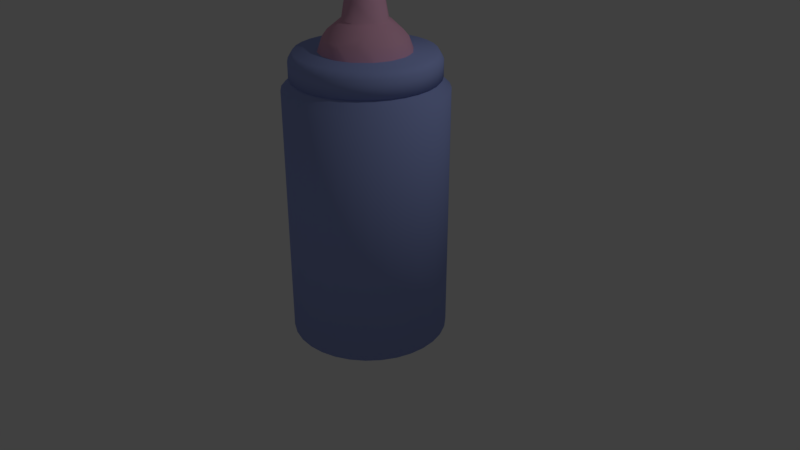 # Source: bottle.blend  (saved by Blender 2.79.0; exported with 4.5.12 LTS)
import bpy
from mathutils import Matrix  # noqa: F401  (used for matrix-valued properties, if any)

bpy.ops.wm.read_factory_settings(use_empty=True)
scene = bpy.context.scene
scene.name = 'Scene'

# ---- collections
col_collection_1 = bpy.data.collections.new('Collection 1'); scene.collection.children.link(col_collection_1)

# ---- materials (node trees are filled in below, after node groups)
mat_bottle_blue = bpy.data.materials.new('Bottle Blue')
mat_bottle_blue.alpha_threshold = 0.0
mat_bottle_blue.use_transparent_shadow = False
mat_bottle_blue.diffuse_color = (0.3367, 0.4088, 0.8, 1.0)
mat_bottle_blue.roughness = 0.5
mat_bottle_pink = bpy.data.materials.new('Bottle Pink')
mat_bottle_pink.alpha_threshold = 0.0
mat_bottle_pink.use_transparent_shadow = False
mat_bottle_pink.diffuse_color = (0.8, 0.4262, 0.5921, 1.0)
mat_bottle_pink.roughness = 0.5

# ---- material node trees

# ---- world
world_world = bpy.data.worlds.new('World'); scene.world = world_world
world_world.color = (0.05088, 0.05088, 0.05088)
world_world.use_sun_shadow = False
world_world.sun_shadow_jitter_overblur = 0.0
world_world.cycles.sampling_method = 'MANUAL'

# ---- cameras
cam_camera = bpy.data.cameras.new('Camera')
cam_camera.clip_end = 100.0
cam_camera.lens = 35.0
cam_camera.sensor_width = 32.0
cam_camera.sensor_height = 18.0
cam_camera.ortho_scale = 7.314
cam_camera.dof.focus_distance = 0.0
cam_camera.dof.aperture_fstop = 128.0

# ---- lights
light_lamp = bpy.data.lights.new('Lamp', 'POINT')
light_lamp.transmission_factor = 0.0
light_lamp.cutoff_distance = 30.0
light_lamp.energy = 100.0
light_lamp.shadow_buffer_clip_start = 1.001
light_lamp.shadow_soft_size = 0.1
light_lamp.shadow_maximum_resolution = 0.006
light_lamp.use_absolute_resolution = True

# ---- meshes
me_circle = bpy.data.meshes.new('Circle')
me_circle.from_pydata([(0.0, 1.0, -0.9598), (-0.1951, 0.9808, -0.9598), (-0.3827, 0.9239, -0.9598), (-0.5556, 0.8315, -0.9598), (-0.7071, 0.7071, -0.9598), (-0.8315, 0.5556, -0.9598), (-0.9239, 0.3827, -0.9598), (-0.9808, 0.1951, -0.9598), (-1.0, 7.55e-08, -0.9598), (-0.9808, -0.1951, -0.9598), (-0.9239, -0.3827, -0.9598), (-0.8315, -0.5556, -0.9598), (-0.7071, -0.7071, -0.9598), (-0.5556, -0.8315, -0.9598), (-0.3827, -0.9239, -0.9598), (-0.1951, -0.9808, -0.9598), (3.258e-07, -1.0, -0.9598), (0.1951, -0.9808, -0.9598), (0.3827, -0.9239, -0.9598), (0.5556, -0.8315, -0.9598), (0.7071, -0.7071, -0.9598), (0.8315, -0.5556, -0.9598), (0.9239, -0.3827, -0.9598), (0.9808, -0.1951, -0.9598), (1.0, 9.656e-07, -0.9598), (0.9808, 0.1951, -0.9598), (0.9239, 0.3827, -0.9598), (0.8315, 0.5556, -0.9598), (0.7071, 0.7071, -0.9598), (0.5556, 0.8315, -0.9598), (0.3827, 0.9239, -0.9598), (0.1951, 0.9808, -0.9598), (0.0, 1.0, 2.228), (-0.1951, 0.9808, 2.228), (-0.3827, 0.9239, 2.228), (-0.5556, 0.8315, 2.228), (-0.7071, 0.7071, 2.228), (-0.8315, 0.5556, 2.228), (-0.9239, 0.3827, 2.228), (-0.9808, 0.1951, 2.228), (-1.0, 7.55e-08, 2.228), (-0.9808, -0.1951, 2.228), (-0.9239, -0.3827, 2.228), (-0.8315, -0.5556, 2.228), (-0.7071, -0.7071, 2.228), (-0.5556, -0.8315, 2.228), (-0.3827, -0.9239, 2.228), (-0.1951, -0.9808, 2.228), (3.258e-07, -1.0, 2.228), (0.1951, -0.9808, 2.228), (0.3827, -0.9239, 2.228), (0.5556, -0.8315, 2.228), (0.7071, -0.7071, 2.228), (0.8315, -0.5556, 2.228), (0.9239, -0.3827, 2.228), (0.9808, -0.1951, 2.228), (1.0, 9.656e-07, 2.228), (0.9808, 0.1951, 2.228), (0.9239, 0.3827, 2.228), (0.8315, 0.5556, 2.228), (0.7071, 0.7071, 2.228), (0.5556, 0.8315, 2.228), (0.3827, 0.9239, 2.228), (0.1951, 0.9808, 2.228), (-1.724e-08, 0.8548, 2.364), (-0.1668, 0.8384, 2.364), (-0.3271, 0.7898, 2.364), (-0.4749, 0.7108, 2.364), (-0.6045, 0.6045, 2.364), (-0.7108, 0.4749, 2.364), (-0.7898, 0.3271, 2.364), (-0.8384, 0.1668, 2.364), (-0.8548, 1.059e-07, 2.364), (-0.8384, -0.1668, 2.364), (-0.7898, -0.3271, 2.364), (-0.7108, -0.4749, 2.364), (-0.6045, -0.6045, 2.364), (-0.4749, -0.7108, 2.364), (-0.3271, -0.7898, 2.364), (-0.1668, -0.8384, 2.364), (2.613e-07, -0.8548, 2.364), (0.1668, -0.8384, 2.364), (0.3271, -0.7898, 2.364), (0.4749, -0.7108, 2.364), (0.6045, -0.6045, 2.364), (0.7108, -0.4749, 2.364), (0.7898, -0.3271, 2.364), (0.8384, -0.1668, 2.364), (0.8548, 8.668e-07, 2.364), (0.8384, 0.1668, 2.364), (0.7898, 0.3271, 2.364), (0.7108, 0.4749, 2.364), (0.6045, 0.6045, 2.364), (0.4749, 0.7108, 2.364), (0.3271, 0.7898, 2.364), (0.1668, 0.8384, 2.364), (-4.68e-09, 0.8548, 2.566), (-0.1668, 0.8384, 2.566), (-0.3271, 0.7898, 2.566), (-0.4749, 0.7108, 2.566), (-0.6045, 0.6045, 2.566), (-0.7108, 0.4749, 2.566), (-0.7898, 0.3271, 2.566), (-0.8384, 0.1668, 2.566), (-0.8548, 1.059e-07, 2.566), (-0.8384, -0.1668, 2.566), (-0.7898, -0.3271, 2.566), (-0.7108, -0.4749, 2.566), (-0.6045, -0.6045, 2.566), (-0.4749, -0.7108, 2.566), (-0.3271, -0.7898, 2.566), (-0.1668, -0.8384, 2.566), (2.739e-07, -0.8548, 2.566), (0.1668, -0.8384, 2.566), (0.3271, -0.7898, 2.566), (0.4749, -0.7108, 2.566), (0.6045, -0.6045, 2.566), (0.7108, -0.4749, 2.566), (0.7898, -0.3271, 2.566), (0.8384, -0.1668, 2.566), (0.8548, 8.668e-07, 2.566), (0.8384, 0.1668, 2.566), (0.7898, 0.3271, 2.566), (0.7108, 0.4749, 2.566), (0.6045, 0.6045, 2.566), (0.4749, 0.7108, 2.566), (0.3271, 0.7898, 2.566), (0.1668, 0.8384, 2.566), (-1.399e-08, 0.7994, 2.639), (-0.156, 0.7841, 2.639), (-0.3059, 0.7386, 2.639), (-0.4441, 0.6647, 2.639), (-0.5653, 0.5653, 2.639), (-0.6647, 0.4441, 2.639), (-0.7386, 0.3059, 2.639), (-0.7841, 0.156, 2.639), (-0.7994, 1.194e-07, 2.639), (-0.7841, -0.156, 2.639), (-0.7386, -0.3059, 2.639), (-0.6647, -0.4441, 2.639), (-0.5653, -0.5653, 2.639), (-0.4441, -0.6647, 2.639), (-0.3059, -0.7386, 2.639), (-0.156, -0.7841, 2.639), (2.465e-07, -0.7994, 2.639), (0.156, -0.7841, 2.639), (0.3059, -0.7386, 2.639), (0.4441, -0.6647, 2.639), (0.5653, -0.5653, 2.639), (0.6647, -0.4441, 2.639), (0.7386, -0.3059, 2.639), (0.7841, -0.156, 2.639), (0.7994, 8.31e-07, 2.639), (0.7841, 0.156, 2.639), (0.7386, 0.3059, 2.639), (0.6647, 0.4441, 2.639), (0.5653, 0.5653, 2.639), (0.4441, 0.6647, 2.639), (0.3059, 0.7386, 2.639), (0.156, 0.7841, 2.639), (-1.179e-08, 0.9046, 2.355), (-0.1765, 0.8872, 2.355), (-0.3462, 0.8357, 2.355), (-0.5026, 0.7521, 2.355), (-0.6396, 0.6396, 2.355), (-0.7521, 0.5026, 2.355), (-0.8357, 0.3462, 2.355), (-0.8872, 0.1765, 2.355), (-0.9046, 9.379e-08, 2.355), (-0.8872, -0.1765, 2.355), (-0.8357, -0.3462, 2.355), (-0.7521, -0.5026, 2.355), (-0.6396, -0.6396, 2.355), (-0.5026, -0.7521, 2.355), (-0.3462, -0.8357, 2.355), (-0.1765, -0.8872, 2.355), (2.83e-07, -0.9046, 2.355), (0.1765, -0.8872, 2.355), (0.3462, -0.8357, 2.355), (0.5026, -0.7521, 2.355), (0.6396, -0.6396, 2.355), (0.7521, -0.5026, 2.355), (0.8357, -0.3462, 2.355), (0.8872, -0.1765, 2.355), (0.9046, 8.99e-07, 2.355), (0.8872, 0.1765, 2.355), (0.8357, 0.3462, 2.355), (0.7521, 0.5026, 2.355), (0.6396, 0.6396, 2.355), (0.5026, 0.7521, 2.355), (0.3462, 0.8357, 2.355), (0.1765, 0.8872, 2.355), (1.497e-09, 0.9046, 2.569), (-0.1765, 0.8872, 2.569), (-0.3462, 0.8357, 2.569), (-0.5026, 0.7521, 2.569), (-0.6396, 0.6396, 2.569), (-0.7521, 0.5026, 2.569), (-0.8357, 0.3462, 2.569), (-0.8872, 0.1765, 2.569), (-0.9046, 9.379e-08, 2.569), (-0.8872, -0.1765, 2.569), (-0.8357, -0.3462, 2.569), (-0.7521, -0.5026, 2.569), (-0.6396, -0.6396, 2.569), (-0.5026, -0.7521, 2.569), (-0.3462, -0.8357, 2.569), (-0.1765, -0.8872, 2.569), (2.962e-07, -0.9046, 2.569), (0.1765, -0.8872, 2.569), (0.3462, -0.8357, 2.569), (0.5026, -0.7521, 2.569), (0.6396, -0.6396, 2.569), (0.7521, -0.5026, 2.569), (0.8357, -0.3462, 2.569), (0.8872, -0.1765, 2.569), (0.9046, 8.99e-07, 2.569), (0.8872, 0.1765, 2.569), (0.8357, 0.3462, 2.569), (0.7521, 0.5026, 2.569), (0.6396, 0.6396, 2.569), (0.5026, 0.7521, 2.569), (0.3462, 0.8357, 2.569), (0.1765, 0.8872, 2.569), (-8.351e-09, 0.846, 2.666), (-0.165, 0.8297, 2.666), (-0.3237, 0.7816, 2.666), (-0.47, 0.7034, 2.666), (-0.5982, 0.5982, 2.666), (-0.7034, 0.47, 2.666), (-0.7816, 0.3237, 2.666), (-0.8297, 0.165, 2.666), (-0.846, 1.081e-07, 2.666), (-0.8297, -0.165, 2.666), (-0.7816, -0.3237, 2.666), (-0.7034, -0.47, 2.666), (-0.5982, -0.5982, 2.666), (-0.47, -0.7034, 2.666), (-0.3237, -0.7816, 2.666), (-0.165, -0.8297, 2.666), (2.673e-07, -0.846, 2.666), (0.165, -0.8297, 2.666), (0.3237, -0.7816, 2.666), (0.47, -0.7034, 2.666), (0.5982, -0.5982, 2.666), (0.7034, -0.47, 2.666), (0.7816, -0.3237, 2.666), (0.8297, -0.165, 2.666), (0.846, 8.611e-07, 2.666), (0.8297, 0.165, 2.666), (0.7816, 0.3237, 2.666), (0.7034, 0.47, 2.666), (0.5982, 0.5982, 2.666), (0.47, 0.7034, 2.666), (0.3237, 0.7816, 2.666), (0.165, 0.8297, 2.666), (-6.288e-08, 0.4905, 2.355), (-0.0957, 0.4811, 2.355), (-0.1877, 0.4532, 2.355), (-0.2725, 0.4079, 2.355), (-0.3469, 0.3469, 2.355), (-0.4079, 0.2725, 2.355), (-0.4532, 0.1877, 2.355), (-0.4811, 0.0957, 2.355), (-0.4905, 1.89e-07, 2.355), (-0.4811, -0.0957, 2.355), (-0.4532, -0.1877, 2.355), (-0.4079, -0.2725, 2.355), (-0.3469, -0.3469, 2.355), (-0.2725, -0.4079, 2.355), (-0.1877, -0.4532, 2.355), (-0.0957, -0.4811, 2.355), (9.696e-08, -0.4905, 2.355), (0.0957, -0.4811, 2.355), (0.1877, -0.4532, 2.355), (0.2725, -0.4079, 2.355), (0.3469, -0.3469, 2.355), (0.4079, -0.2725, 2.355), (0.4532, -0.1877, 2.355), (0.4811, -0.0957, 2.355), (0.4905, 6.256e-07, 2.355), (0.4811, 0.0957, 2.355), (0.4532, 0.1877, 2.355), (0.4079, 0.2725, 2.355), (0.3469, 0.3469, 2.355), (0.2725, 0.4079, 2.355), (0.1877, 0.4532, 2.355), (0.0957, 0.4811, 2.355), (0.227, -0.1028, 3.228), (0.1499, -0.1028, 3.433), (0.1499, 0.1028, 3.433), (0.227, 0.1028, 3.228), (0.1028, -0.1028, 3.47), (0.1028, 0.1028, 3.47), (-0.1028, -0.1028, 3.47), (-0.1028, 0.1028, 3.47), (-0.1028, 0.1499, 3.433), (0.1028, 0.1499, 3.433), (0.1028, -0.1499, 3.433), (-0.1028, -0.1499, 3.433), (-0.1028, -0.227, 3.228), (0.1028, -0.227, 3.228), (-0.1028, -0.273, 3.022), (0.1028, -0.273, 3.022), (-0.1028, -0.3085, 3.002), (0.1028, -0.3085, 3.002), (0.1028, -0.494, 2.816), (-0.1028, -0.494, 2.816), (-0.1028, -0.5142, 2.781), (0.1028, -0.5142, 2.781), (0.1028, -0.5734, 2.611), (-0.1028, -0.5734, 2.611), (-0.1028, -0.5734, 2.405), (0.1028, -0.5734, 2.405), (-0.1028, -0.5142, 2.235), (0.1028, -0.5142, 2.235), (0.1028, -0.494, 2.199), (-0.1028, -0.494, 2.199), (-0.1028, -0.3085, 2.014), (0.1028, -0.3085, 2.014), (0.1028, -0.2726, 1.994), (-0.1028, -0.2726, 1.994), (-0.1028, -0.1028, 1.935), (0.1028, -0.1028, 1.935), (0.1028, 0.1028, 1.935), (-0.1028, 0.1028, 1.935), (0.1028, 0.2726, 1.994), (-0.1028, 0.2726, 1.994), (-0.1028, 0.3085, 2.014), (0.1028, 0.3085, 2.014), (0.1028, 0.494, 2.199), (-0.1028, 0.494, 2.199), (-0.1028, 0.5142, 2.235), (0.1028, 0.5142, 2.235), (0.1028, 0.5734, 2.405), (-0.1028, 0.5734, 2.405), (0.1028, 0.5734, 2.611), (-0.1028, 0.5734, 2.611), (-0.1028, 0.5142, 2.781), (0.1028, 0.5142, 2.781), (0.1028, 0.494, 2.816), (-0.1028, 0.494, 2.816), (-0.1028, 0.3085, 3.002), (0.1028, 0.3085, 3.002), (0.1028, 0.273, 3.022), (-0.1028, 0.273, 3.022), (0.3085, 0.3085, 2.907), (0.3085, 0.1028, 3.002), (0.273, 0.1028, 3.022), (0.3085, -0.1028, 3.002), (0.273, -0.1028, 3.022), (0.494, 0.1028, 2.816), (0.494, -0.1028, 2.816), (0.5142, -0.1028, 2.781), (0.5142, 0.1028, 2.781), (0.5734, 0.1028, 2.611), (0.5734, -0.1028, 2.611), (0.5734, -0.1028, 2.405), (0.5734, 0.1028, 2.405), (0.5142, -0.1028, 2.235), (0.5142, 0.1028, 2.235), (0.5142, 0.2726, 2.405), (0.494, 0.3085, 2.405), (0.3989, 0.3085, 2.199), (0.494, 0.1028, 2.199), (0.5142, 0.2726, 2.611), (0.494, 0.3085, 2.611), (0.3085, 0.3989, 2.199), (0.3085, 0.494, 2.405), (0.5142, -0.2726, 2.405), (0.494, -0.1028, 2.199), (0.3989, -0.3085, 2.199), (0.494, -0.3085, 2.405), (0.3085, -0.3989, 2.199), (0.3085, -0.494, 2.405), (0.3085, -0.494, 2.611), (0.494, -0.3085, 2.611), (0.3085, -0.3989, 2.816), (0.3989, -0.3085, 2.816), (0.3085, -0.3085, 2.907), (0.2726, -0.5142, 2.405), (0.2726, -0.5142, 2.611), (0.3085, -0.3085, 2.109), (0.3085, -0.1028, 2.014), (0.3085, 0.1028, 2.014), (0.2726, 0.1028, 1.994), (0.2726, -0.1028, 1.994), (0.5142, -0.2726, 2.611), (0.3989, 0.3085, 2.816), (0.3085, 0.3989, 2.816), (-0.3085, 0.1028, 3.002), (-0.3085, 0.3085, 2.907), (-0.273, 0.1028, 3.022), (-0.1028, 0.227, 3.228), (-0.227, 0.1028, 3.228), (-0.273, -0.1028, 3.022), (-0.227, -0.1028, 3.228), (-0.1499, 0.1028, 3.433), (-0.1499, -0.1028, 3.433), (-0.3085, -0.1028, 3.002), (-0.494, -0.1028, 2.816), (-0.494, 0.1028, 2.816), (-0.5142, -0.1028, 2.781), (-0.5142, 0.1028, 2.781), (-0.5142, 0.2726, 2.611), (-0.494, 0.3085, 2.611), (-0.3989, 0.3085, 2.816), (-0.5142, 0.2726, 2.405), (-0.494, 0.3085, 2.405), (-0.5142, 0.1028, 2.235), (-0.494, 0.1028, 2.199), (-0.3989, 0.3085, 2.199), (-0.3085, 0.1028, 2.014), (-0.3085, 0.3085, 2.109), (-0.3085, 0.3989, 2.199), (-0.3085, -0.1028, 2.014), (-0.494, -0.1028, 2.199), (-0.3085, -0.3085, 2.109), (-0.3989, -0.3085, 2.199), (-0.5142, -0.1028, 2.235), (-0.5142, -0.2726, 2.405), (-0.494, -0.3085, 2.405), (-0.5142, -0.2726, 2.611), (-0.494, -0.3085, 2.611), (-0.5734, -0.1028, 2.405), (-0.5734, -0.1028, 2.611), (-0.5734, 0.1028, 2.405), (-0.5734, 0.1028, 2.611), (-0.3085, -0.3989, 2.199), (-0.3085, -0.494, 2.405), (-0.2726, -0.1028, 1.994), (-0.2726, 0.1028, 1.994), (-0.3085, 0.494, 2.405), (-0.3085, 0.494, 2.611), (-0.3085, 0.3989, 2.816), (-0.3989, -0.3085, 2.816), (-0.3085, -0.494, 2.611), (-0.3085, -0.3989, 2.816), (-0.3085, -0.3085, 2.907), (0.2726, 0.5142, 2.611), (-0.2726, 0.5142, 2.611), (-0.2726, 0.5142, 2.405), (0.2726, 0.5142, 2.405), (0.3085, 0.494, 2.611), (0.3085, 0.3085, 2.109), (-0.2726, -0.5142, 2.405), (-0.2726, -0.5142, 2.611), (0.1028, 0.227, 3.228)], [], [(1, 0, 31, 30, 29, 28, 27, 26, 25, 24, 23, 22, 21, 20, 19, 18, 17, 16, 15, 14, 13, 12, 11, 10, 9, 8, 7, 6, 5, 4, 3, 2), (51, 52, 84, 83), (11, 12, 44, 43), (25, 26, 58, 57), (12, 13, 45, 44), (26, 27, 59, 58), (13, 14, 46, 45), (0, 1, 33, 32), (27, 28, 60, 59), (14, 15, 47, 46), (1, 2, 34, 33), (28, 29, 61, 60), (15, 16, 48, 47), (2, 3, 35, 34), (29, 30, 62, 61), (16, 17, 49, 48), (3, 4, 36, 35), (30, 31, 63, 62), (17, 18, 50, 49), (4, 5, 37, 36), (31, 0, 32, 63), (18, 19, 51, 50), (5, 6, 38, 37), (19, 20, 52, 51), (6, 7, 39, 38), (20, 21, 53, 52), (7, 8, 40, 39), (21, 22, 54, 53), (8, 9, 41, 40), (22, 23, 55, 54), (9, 10, 42, 41), (23, 24, 56, 55), (10, 11, 43, 42), (24, 25, 57, 56), (82, 83, 115, 114), (38, 39, 71, 70), (52, 53, 85, 84), (39, 40, 72, 71), (53, 54, 86, 85), (40, 41, 73, 72), (54, 55, 87, 86), (41, 42, 74, 73), (55, 56, 88, 87), (42, 43, 75, 74), (56, 57, 89, 88), (43, 44, 76, 75), (57, 58, 90, 89), (44, 45, 77, 76), (58, 59, 91, 90), (45, 46, 78, 77), (32, 33, 65, 64), (59, 60, 92, 91), (46, 47, 79, 78), (33, 34, 66, 65), (60, 61, 93, 92), (47, 48, 80, 79), (34, 35, 67, 66), (61, 62, 94, 93), (48, 49, 81, 80), (35, 36, 68, 67), (62, 63, 95, 94), (49, 50, 82, 81), (36, 37, 69, 68), (63, 32, 64, 95), (50, 51, 83, 82), (37, 38, 70, 69), (117, 118, 150, 149), (69, 70, 102, 101), (83, 84, 116, 115), (70, 71, 103, 102), (84, 85, 117, 116), (71, 72, 104, 103), (85, 86, 118, 117), (72, 73, 105, 104), (86, 87, 119, 118), (73, 74, 106, 105), (87, 88, 120, 119), (74, 75, 107, 106), (88, 89, 121, 120), (75, 76, 108, 107), (89, 90, 122, 121), (76, 77, 109, 108), (90, 91, 123, 122), (77, 78, 110, 109), (64, 65, 97, 96), (91, 92, 124, 123), (78, 79, 111, 110), (65, 66, 98, 97), (92, 93, 125, 124), (79, 80, 112, 111), (66, 67, 99, 98), (93, 94, 126, 125), (80, 81, 113, 112), (67, 68, 100, 99), (94, 95, 127, 126), (81, 82, 114, 113), (68, 69, 101, 100), (95, 64, 96, 127), (129, 130, 131, 132, 133, 134, 135, 136, 137, 138, 139, 140, 141, 142, 143, 144, 145, 146, 147, 148, 149, 150, 151, 152, 153, 154, 155, 156, 157, 158, 159, 128), (104, 105, 137, 136), (118, 119, 151, 150), (105, 106, 138, 137), (119, 120, 152, 151), (106, 107, 139, 138), (120, 121, 153, 152), (107, 108, 140, 139), (121, 122, 154, 153), (108, 109, 141, 140), (122, 123, 155, 154), (109, 110, 142, 141), (96, 97, 129, 128), (123, 124, 156, 155), (110, 111, 143, 142), (97, 98, 130, 129), (124, 125, 157, 156), (111, 112, 144, 143), (98, 99, 131, 130), (125, 126, 158, 157), (112, 113, 145, 144), (99, 100, 132, 131), (126, 127, 159, 158), (113, 114, 146, 145), (100, 101, 133, 132), (127, 96, 128, 159), (114, 115, 147, 146), (101, 102, 134, 133), (115, 116, 148, 147), (102, 103, 135, 134), (116, 117, 149, 148), (103, 104, 136, 135), (178, 179, 211, 210), (213, 214, 246, 245), (165, 166, 198, 197), (179, 180, 212, 211), (166, 167, 199, 198), (180, 181, 213, 212), (167, 168, 200, 199), (181, 182, 214, 213), (168, 169, 201, 200), (182, 183, 215, 214), (169, 170, 202, 201), (183, 184, 216, 215), (170, 171, 203, 202), (184, 185, 217, 216), (171, 172, 204, 203), (185, 186, 218, 217), (172, 173, 205, 204), (186, 187, 219, 218), (173, 174, 206, 205), (160, 161, 193, 192), (187, 188, 220, 219), (174, 175, 207, 206), (161, 162, 194, 193), (188, 189, 221, 220), (175, 176, 208, 207), (162, 163, 195, 194), (189, 190, 222, 221), (176, 177, 209, 208), (163, 164, 196, 195), (190, 191, 223, 222), (177, 178, 210, 209), (164, 165, 197, 196), (191, 160, 192, 223), (225, 226, 227, 228, 229, 230, 231, 232, 233, 234, 235, 236, 237, 238, 239, 240, 241, 242, 243, 244, 245, 246, 247, 248, 249, 250, 251, 252, 253, 254, 255, 224), (200, 201, 233, 232), (214, 215, 247, 246), (201, 202, 234, 233), (215, 216, 248, 247), (202, 203, 235, 234), (216, 217, 249, 248), (203, 204, 236, 235), (217, 218, 250, 249), (204, 205, 237, 236), (218, 219, 251, 250), (205, 206, 238, 237), (192, 193, 225, 224), (219, 220, 252, 251), (206, 207, 239, 238), (193, 194, 226, 225), (220, 221, 253, 252), (207, 208, 240, 239), (194, 195, 227, 226), (221, 222, 254, 253), (208, 209, 241, 240), (195, 196, 228, 227), (222, 223, 255, 254), (209, 210, 242, 241), (196, 197, 229, 228), (223, 192, 224, 255), (210, 211, 243, 242), (197, 198, 230, 229), (211, 212, 244, 243), (198, 199, 231, 230), (212, 213, 245, 244), (199, 200, 232, 231), (161, 160, 256, 257), (188, 187, 283, 284), (175, 174, 270, 271), (162, 161, 257, 258), (189, 188, 284, 285), (176, 175, 271, 272), (163, 162, 258, 259), (190, 189, 285, 286), (177, 176, 272, 273), (164, 163, 259, 260), (191, 190, 286, 287), (178, 177, 273, 274), (165, 164, 260, 261), (160, 191, 287, 256), (179, 178, 274, 275), (166, 165, 261, 262), (180, 179, 275, 276), (167, 166, 262, 263), (181, 180, 276, 277), (168, 167, 263, 264), (182, 181, 277, 278), (169, 168, 264, 265), (183, 182, 278, 279), (170, 169, 265, 266), (184, 183, 279, 280), (171, 170, 266, 267), (185, 184, 280, 281), (172, 171, 267, 268), (186, 185, 281, 282), (173, 172, 268, 269), (187, 186, 282, 283), (174, 173, 269, 270), (288, 291, 290, 289), (289, 290, 293, 292), (292, 293, 295, 294), (293, 297, 296, 295), (299, 298, 292, 294), (301, 298, 299, 300), (303, 301, 300, 302), (305, 303, 302, 304), (307, 306, 305, 304), (309, 306, 307, 308), (311, 310, 309, 308), (313, 310, 311, 312), (315, 313, 312, 314), (317, 316, 315, 314), (319, 316, 317, 318), (321, 320, 319, 318), (323, 320, 321, 322), (325, 324, 323, 322), (327, 326, 324, 325), (329, 326, 327, 328), (331, 330, 329, 328), (333, 330, 331, 332), (335, 334, 333, 332), (337, 336, 334, 335), (339, 336, 337, 338), (341, 340, 339, 338), (343, 340, 341, 342), (345, 344, 343, 342), (348, 347, 346, 343), (344, 348, 343), (347, 348, 350, 349), (352, 351, 347, 349), (354, 351, 352, 353), (356, 355, 354, 353), (358, 355, 356, 357), (360, 358, 357, 359), (361, 358, 360), (363, 362, 361, 360), (364, 363, 360), (362, 366, 365, 361), (368, 362, 363, 367), (357, 369, 359), (372, 371, 370, 359), (369, 372, 359), (371, 372, 374, 373), (372, 376, 375, 374), (376, 378, 377, 375), (377, 378, 379), (375, 381, 380, 374), (371, 373, 382), (370, 364, 360, 359), (384, 364, 370, 383), (386, 385, 384, 383), (357, 356, 387, 369), (355, 365, 354), (387, 356, 353), (378, 352, 349, 379), (351, 388, 346, 347), (388, 389, 346), (345, 342, 391, 390), (392, 345, 390), (392, 394, 393, 345), (396, 394, 392, 395), (398, 397, 394, 396), (395, 392, 390, 399), (390, 401, 400, 399), (400, 401, 403, 402), (406, 405, 404, 403), (401, 406, 403), (404, 405, 408, 407), (408, 411, 410, 409), (407, 408, 409), (410, 411, 413, 412), (411, 414, 413), (416, 410, 412, 415), (418, 416, 415, 417), (418, 421, 420, 419), (416, 418, 419), (421, 423, 422, 420), (422, 425, 424, 420), (425, 422, 402), (425, 427, 426, 424), (424, 426, 409, 419), (429, 421, 418, 428), (420, 424, 419), (428, 418, 417), (412, 431, 430, 415), (411, 408, 432, 414), (409, 410, 416, 419), (426, 407, 409), (408, 405, 433, 432), (405, 406, 434, 433), (434, 406, 391), (404, 427, 403), (423, 435, 400, 402), (422, 423, 402), (437, 435, 423, 436), (403, 427, 425, 402), (399, 400, 435, 438), (346, 389, 340, 343), (342, 341, 434, 391), (439, 336, 339), (337, 440, 338), (441, 440, 337, 335), (334, 442, 333), (441, 335, 332), (368, 367, 330, 333), (442, 368, 333), (442, 439, 443, 368), (441, 332, 331, 414), (432, 441, 414), (384, 385, 326, 329), (444, 384, 329), (431, 327, 325), (324, 385, 386, 323), (430, 431, 325, 322), (386, 320, 323), (321, 430, 322), (382, 373, 316, 319), (318, 317, 428, 417), (373, 374, 380, 315), (316, 373, 315), (314, 445, 429, 428), (317, 314, 428), (445, 446, 436, 429), (380, 313, 315), (312, 445, 314), (311, 446, 445, 312), (310, 381, 309), (446, 311, 308), (375, 377, 306, 309), (381, 375, 309), (308, 307, 437, 436), (446, 308, 436), (437, 307, 304, 438), (349, 350, 303, 305), (379, 349, 305), (302, 395, 399, 438), (304, 302, 438), (350, 288, 301, 303), (300, 396, 395, 302), (295, 397, 398, 294), (348, 291, 288, 350), (297, 290, 291, 447), (447, 291, 348, 344), (298, 289, 292), (288, 289, 298, 301), (296, 297, 447, 393), (393, 447, 344, 345), (296, 397, 295), (394, 397, 296, 393), (398, 299, 294), (299, 398, 396, 300), (389, 388, 366, 443), (443, 366, 362, 368), (367, 363, 444), (366, 388, 351, 354), (365, 366, 354), (365, 355, 358, 361), (444, 363, 364, 384), (378, 376, 387, 353), (352, 378, 353), (387, 376, 372, 369), (383, 370, 371, 382), (389, 443, 439, 339), (340, 389, 339), (336, 439, 442, 334), (330, 367, 444, 329), (290, 297, 293), (326, 385, 324), (306, 377, 379, 305), (380, 381, 310, 313), (386, 383, 382, 319), (320, 386, 319), (341, 338, 440, 433), (434, 341, 433), (433, 440, 441, 432), (414, 331, 328, 413), (391, 406, 401, 390), (426, 427, 404, 407), (328, 327, 431, 412), (413, 328, 412), (435, 437, 438), (436, 423, 421, 429), (430, 321, 318, 417), (415, 430, 417)])
me_circle.polygons.foreach_set('use_smooth', [True] * 413)
me_circle.polygons.foreach_set('material_index', [0, 0, 0, 0, 0, 0, 0, 0, 0, 0, 0, 0, 0, 0, 0, 0, 0, 0, 0, 0, 0, 0, 0, 0, 0, 0, 0, 0, 0, 0, 0, 0, 0, 0, 0, 0, 0, 0, 0, 0, 0, 0, 0, 0, 0, 0, 0, 0, 0, 0, 0, 0, 0, 0, 0, 0, 0, 0, 0, 0, 0, 0, 0, 0, 0, 0, 0, 0, 0, 0, 0, 0, 0, 0, 0, 0, 0, 0, 0, 0, 0, 0, 0, 0, 0, 0, 0, 0, 0, 0, 0, 0, 0, 0, 0, 0, 0, 0, 0, 0, 0, 0, 0, 0, 0, 0, 0, 0, 0, 0, 0, 0, 0, 0, 0, 0, 0, 0, 0, 0, 0, 0, 0, 0, 0, 0, 0, 0, 0, 0, 0, 0, 0, 0, 0, 0, 0, 0, 0, 0, 0, 0, 0, 0, 0, 0, 0, 0, 0, 0, 0, 0, 0, 0, 0, 0, 0, 0, 0, 0, 0, 0, 0, 0, 0, 0, 0, 0, 0, 0, 0, 0, 0, 0, 0, 0, 0, 0, 0, 0, 0, 0, 0, 0, 0, 0, 0, 0, 0, 0, 0, 0, 0, 0, 0, 0, 0, 0, 0, 0, 0, 0, 0, 0, 0, 0, 0, 0, 0, 0, 0, 0, 0, 0, 0, 0, 0, 0, 0, 0, 0, 0, 0, 0, 0, 0, 0, 1, 1, 1, 1, 1, 1, 1, 1, 1, 1, 1, 1, 1, 1, 1, 1, 1, 1, 1, 1, 1, 1, 1, 1, 1, 1, 1, 1, 1, 1, 1, 1, 1, 1, 1, 1, 1, 1, 1, 1, 1, 1, 1, 1, 1, 1, 1, 1, 1, 1, 1, 1, 1, 1, 1, 1, 1, 1, 1, 1, 1, 1, 1, 1, 1, 1, 1, 1, 1, 1, 1, 1, 1, 1, 1, 1, 1, 1, 1, 1, 1, 1, 1, 1, 1, 1, 1, 1, 1, 1, 1, 1, 1, 1, 1, 1, 1, 1, 1, 1, 1, 1, 1, 1, 1, 1, 1, 1, 1, 1, 1, 1, 1, 1, 1, 1, 1, 1, 1, 1, 1, 1, 1, 1, 1, 1, 1, 1, 1, 1, 1, 1, 1, 1, 1, 1, 1, 1, 1, 1, 1, 1, 1, 1, 1, 1, 1, 1, 1, 1, 1, 1, 1, 1, 1, 1, 1, 1, 1, 1, 1, 1, 1, 1, 1, 1, 1, 1, 1, 1, 1, 1, 1, 1, 1, 1, 1, 1, 1, 1, 1, 1, 1, 1, 1, 1])
me_circle.materials.append(mat_bottle_blue)
me_circle.materials.append(mat_bottle_pink)
me_circle.use_remesh_preserve_volume = False
me_circle.use_remesh_preserve_attributes = False
me_circle.use_mirror_vertex_groups = False
me_circle.update()

# ---- objects
ob_bottle = bpy.data.objects.new('bottle', me_circle)
ob_lamp = bpy.data.objects.new('Lamp', light_lamp)
ob_camera = bpy.data.objects.new('Camera', cam_camera)

# ---- transforms, parenting, visibility, modifiers, constraints
ob_bottle.location = (0.0, 0.0, 1.097)
ob_bottle.lineart.crease_threshold = 0.0
ob_lamp.location = (4.076, 1.005, 7.0)
ob_lamp.rotation_euler = (0.6503, 0.05522, 1.866)
ob_lamp.lock_rotations_4d = False
ob_lamp.empty_display_type = 'ARROWS'
ob_lamp.color = (0.0, 0.0, 0.0, 0.0)
ob_lamp.lineart.crease_threshold = 0.0
ob_camera.location = (7.481, -6.508, 6.44)
ob_camera.rotation_euler = (1.109, 0.0, 0.8149)
ob_camera.lock_rotations_4d = False
ob_camera.empty_display_type = 'ARROWS'
ob_camera.color = (0.0, 0.0, 0.0, 0.0)
ob_camera.display_type = 'WIRE'
ob_camera.lineart.crease_threshold = 0.0

# ---- collection membership
col_collection_1.objects.link(ob_bottle)
col_collection_1.objects.link(ob_lamp)
col_collection_1.objects.link(ob_camera)

# ---- scene / render settings (as saved in the file)
scene.camera = ob_camera
scene.frame_start = 1; scene.frame_end = 250; scene.frame_set(1)
scene.render.engine = 'BLENDER_EEVEE_NEXT'
scene.render.resolution_percentage = 50
scene.render.dither_intensity = 0.0
scene.cycles.use_denoising = False
scene.cycles.samples = 128
scene.cycles.sampling_pattern = 'TABULATED_SOBOL'
scene.cycles.use_adaptive_sampling = False
scene.cycles.use_light_tree = False
scene.cycles.blur_glossy = 0.0
scene.cycles.sample_clamp_indirect = 0.0
scene.view_settings.view_transform = 'Standard'
bpy.context.view_layer.update()
